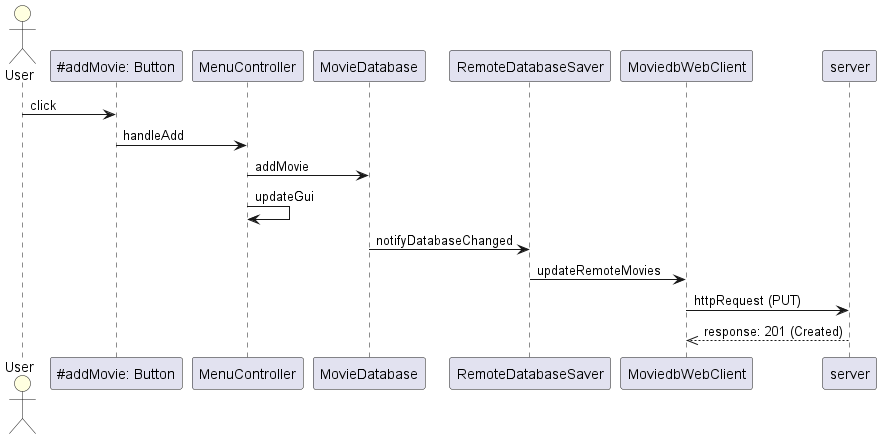

The diagram above was rendered by PlantUML. Its source (embedded in the PNG):
@startuml sequence-diagram

actor User #LightYellow

User -> "~#addMovie: Button" as MovieButton: click
MovieButton -> MenuController: handleAdd
MenuController -> MovieDatabase: addMovie
MenuController -> MenuController: updateGui
MovieDatabase -> RemoteDatabaseSaver: notifyDatabaseChanged
RemoteDatabaseSaver -> MoviedbWebClient: updateRemoteMovies
MoviedbWebClient -> server: httpRequest (PUT)
MoviedbWebClient <<-- server: response: 201 (Created)

@enduml